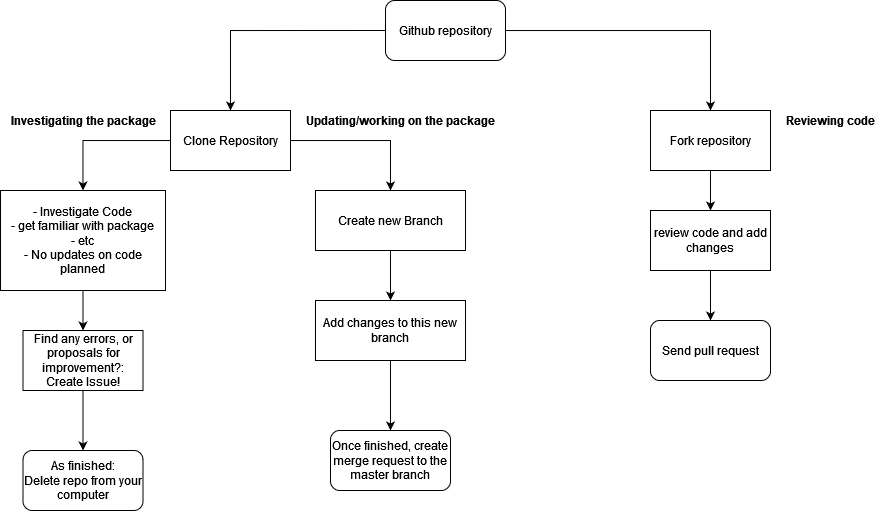

The diagram above was exported from draw.io. Its source (the exported page's mxGraphModel, read from the mxfile embedded in the PNG):
<mxGraphModel dx="1422" dy="767" grid="1" gridSize="10" guides="1" tooltips="1" connect="1" arrows="1" fold="1" page="1" pageScale="1" pageWidth="2339" pageHeight="3300" math="0" shadow="0">
  <root>
    <mxCell id="0" />
    <mxCell id="1" parent="0" />
    <mxCell id="2" value="" style="edgeStyle=orthogonalEdgeStyle;rounded=0;orthogonalLoop=1;jettySize=auto;html=1;exitX=0;exitY=0.5;exitDx=0;exitDy=0;" edge="1" source="7" target="5" parent="1">
      <mxGeometry relative="1" as="geometry">
        <mxPoint x="850" y="430.02857142857147" as="sourcePoint" />
      </mxGeometry>
    </mxCell>
    <mxCell id="3" value="" style="edgeStyle=orthogonalEdgeStyle;rounded=0;orthogonalLoop=1;jettySize=auto;html=1;" edge="1" source="5" target="9" parent="1">
      <mxGeometry relative="1" as="geometry" />
    </mxCell>
    <mxCell id="4" value="" style="edgeStyle=orthogonalEdgeStyle;rounded=0;orthogonalLoop=1;jettySize=auto;html=1;" edge="1" source="5" target="12" parent="1">
      <mxGeometry relative="1" as="geometry" />
    </mxCell>
    <mxCell id="5" value="Clone Repository" style="rounded=0;whiteSpace=wrap;html=1;" vertex="1" parent="1">
      <mxGeometry x="660" y="510" width="120" height="60" as="geometry" />
    </mxCell>
    <mxCell id="6" style="edgeStyle=orthogonalEdgeStyle;rounded=0;orthogonalLoop=1;jettySize=auto;html=1;entryX=0.5;entryY=0;entryDx=0;entryDy=0;" edge="1" source="7" target="19" parent="1">
      <mxGeometry relative="1" as="geometry" />
    </mxCell>
    <mxCell id="7" value="Github repository" style="rounded=1;whiteSpace=wrap;html=1;" vertex="1" parent="1">
      <mxGeometry x="875" y="400" width="120" height="60" as="geometry" />
    </mxCell>
    <mxCell id="8" value="" style="edgeStyle=orthogonalEdgeStyle;rounded=0;orthogonalLoop=1;jettySize=auto;html=1;" edge="1" source="9" target="24" parent="1">
      <mxGeometry relative="1" as="geometry" />
    </mxCell>
    <mxCell id="9" value="&lt;div&gt;- Investigate Code&lt;/div&gt;&lt;div&gt;- get familiar with package&lt;/div&gt;&lt;div&gt;- etc&lt;/div&gt;&lt;div&gt;- No updates on code planned&lt;br&gt;&lt;/div&gt;" style="rounded=0;whiteSpace=wrap;html=1;" vertex="1" parent="1">
      <mxGeometry x="490" y="590" width="165" height="100" as="geometry" />
    </mxCell>
    <mxCell id="10" value="&lt;div&gt;As finished:&lt;/div&gt;&lt;div&gt;Delete repo from your computer&lt;br&gt;&lt;/div&gt;" style="rounded=1;whiteSpace=wrap;html=1;" vertex="1" parent="1">
      <mxGeometry x="512.5" y="850" width="120" height="60" as="geometry" />
    </mxCell>
    <mxCell id="11" value="" style="edgeStyle=orthogonalEdgeStyle;rounded=0;orthogonalLoop=1;jettySize=auto;html=1;" edge="1" source="12" target="16" parent="1">
      <mxGeometry relative="1" as="geometry" />
    </mxCell>
    <mxCell id="12" value="Create new Branch" style="rounded=0;whiteSpace=wrap;html=1;" vertex="1" parent="1">
      <mxGeometry x="805" y="590" width="150" height="60" as="geometry" />
    </mxCell>
    <mxCell id="13" value="&lt;b&gt;Investigating the package&lt;/b&gt;" style="text;html=1;align=center;verticalAlign=middle;resizable=0;points=[];autosize=1;strokeColor=none;fillColor=none;" vertex="1" parent="1">
      <mxGeometry x="492.5" y="510" width="160" height="20" as="geometry" />
    </mxCell>
    <mxCell id="14" value="&lt;b&gt;Updating/working on the package&lt;/b&gt;" style="text;html=1;align=center;verticalAlign=middle;resizable=0;points=[];autosize=1;strokeColor=none;fillColor=none;" vertex="1" parent="1">
      <mxGeometry x="785" y="510" width="210" height="20" as="geometry" />
    </mxCell>
    <mxCell id="15" style="edgeStyle=orthogonalEdgeStyle;rounded=0;orthogonalLoop=1;jettySize=auto;html=1;" edge="1" source="16" target="17" parent="1">
      <mxGeometry relative="1" as="geometry" />
    </mxCell>
    <mxCell id="16" value="Add changes to this new branch" style="rounded=0;whiteSpace=wrap;html=1;" vertex="1" parent="1">
      <mxGeometry x="805" y="700" width="150" height="60" as="geometry" />
    </mxCell>
    <mxCell id="17" value="Once finished, create merge request to the master branch" style="rounded=1;whiteSpace=wrap;html=1;" vertex="1" parent="1">
      <mxGeometry x="820" y="830" width="120" height="60" as="geometry" />
    </mxCell>
    <mxCell id="18" value="" style="edgeStyle=orthogonalEdgeStyle;rounded=0;orthogonalLoop=1;jettySize=auto;html=1;" edge="1" source="19" target="21" parent="1">
      <mxGeometry relative="1" as="geometry" />
    </mxCell>
    <mxCell id="19" value="Fork repository" style="rounded=0;whiteSpace=wrap;html=1;" vertex="1" parent="1">
      <mxGeometry x="1140" y="510" width="120" height="60" as="geometry" />
    </mxCell>
    <mxCell id="20" style="edgeStyle=orthogonalEdgeStyle;rounded=0;orthogonalLoop=1;jettySize=auto;html=1;" edge="1" source="21" target="22" parent="1">
      <mxGeometry relative="1" as="geometry" />
    </mxCell>
    <mxCell id="21" value="review code and add changes " style="rounded=0;whiteSpace=wrap;html=1;" vertex="1" parent="1">
      <mxGeometry x="1140" y="610" width="120" height="60" as="geometry" />
    </mxCell>
    <mxCell id="22" value="Send pull request " style="rounded=1;whiteSpace=wrap;html=1;" vertex="1" parent="1">
      <mxGeometry x="1140" y="720" width="120" height="60" as="geometry" />
    </mxCell>
    <mxCell id="23" style="edgeStyle=orthogonalEdgeStyle;rounded=0;orthogonalLoop=1;jettySize=auto;html=1;entryX=0.5;entryY=0;entryDx=0;entryDy=0;" edge="1" source="24" target="10" parent="1">
      <mxGeometry relative="1" as="geometry" />
    </mxCell>
    <mxCell id="24" value="&lt;div&gt;Find any errors, or proposals for improvement?:&lt;/div&gt;&lt;div&gt;Create Issue!&lt;br&gt;&lt;/div&gt;" style="whiteSpace=wrap;html=1;rounded=0;" vertex="1" parent="1">
      <mxGeometry x="512.5" y="730" width="120" height="60" as="geometry" />
    </mxCell>
    <mxCell id="25" value="&lt;b&gt;Reviewing code&lt;/b&gt;" style="text;html=1;align=center;verticalAlign=middle;resizable=0;points=[];autosize=1;strokeColor=none;fillColor=none;" vertex="1" parent="1">
      <mxGeometry x="1265" y="510" width="110" height="20" as="geometry" />
    </mxCell>
  </root>
</mxGraphModel>